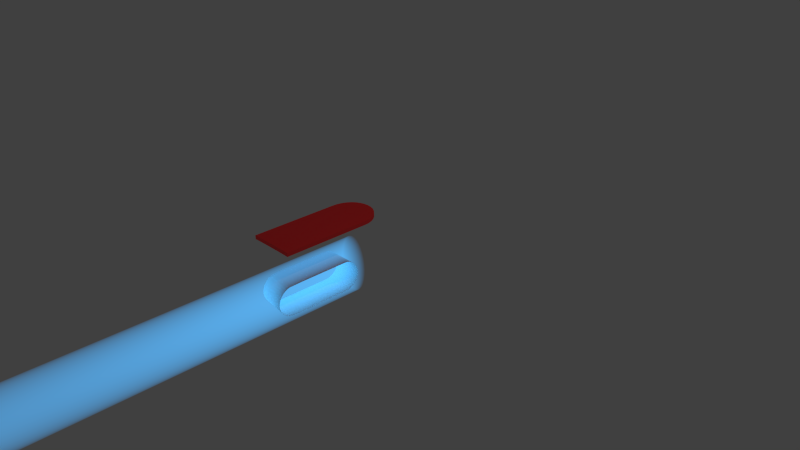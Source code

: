 # Source: Ship_v2.blend  (saved by Blender 2.73.0; exported with 4.5.12 LTS)
import bpy
from mathutils import Matrix  # noqa: F401  (used for matrix-valued properties, if any)

bpy.ops.wm.read_factory_settings(use_empty=True)
scene = bpy.context.scene
scene.name = 'Scene'

# ---- collections
col_collection_1 = bpy.data.collections.new('Collection 1'); scene.collection.children.link(col_collection_1)

# ---- materials (node trees are filled in below, after node groups)
mat_material_003 = bpy.data.materials.new('Material.003')
mat_material_003.alpha_threshold = 0.0
mat_material_003.use_transparent_shadow = False
mat_material_003.roughness = 0.5
mat_material_002 = bpy.data.materials.new('Material.002')
mat_material_002.alpha_threshold = 0.0
mat_material_002.use_transparent_shadow = False
mat_material_002.roughness = 0.5
mat_material_004 = bpy.data.materials.new('Material.004')
mat_material_004.alpha_threshold = 0.0
mat_material_004.use_transparent_shadow = False
mat_material_004.roughness = 0.5

# ---- material node trees
mat_material_003.use_nodes = True; mat_material_003.node_tree.nodes.clear()
_N = mat_material_003.node_tree.nodes; _L = mat_material_003.node_tree.links
n0 = _N.new('ShaderNodeOutputMaterial'); n0.name = 'Material Output'; n0.location = (300, 300)
n1 = _N.new('ShaderNodeBsdfDiffuse'); n1.name = 'Diffuse BSDF'; n1.location = (10, 300)
n1.inputs[0].default_value = (0.6619, 0.6619, 0.6619, 1.0)
_L.new(n1.outputs[0], n0.inputs[0])
n0.is_active_output = True
mat_material_002.use_nodes = True; mat_material_002.node_tree.nodes.clear()
_N = mat_material_002.node_tree.nodes; _L = mat_material_002.node_tree.links
n0 = _N.new('ShaderNodeBsdfDiffuse'); n0.name = 'Diffuse BSDF'; n0.location = (10, 300)
n0.inputs[0].default_value = (0.8, 0.0, 0.0006319, 1.0)
n1 = _N.new('ShaderNodeOutputMaterial'); n1.name = 'Material Output'; n1.location = (453, 277)
n2 = _N.new('ShaderNodeAddShader'); n2.name = 'Add Shader'; n2.location = (274, 304)
n3 = _N.new('ShaderNodeBsdfAnisotropic'); n3.name = 'Glossy BSDF'; n3.location = (20, 156)
n3.distribution = 'GGX'
n3.inputs[0].default_value = (0.4864, 0.08262, 0.08262, 1.0)
n3.inputs[1].default_value = 0.0
_L.new(n0.outputs[0], n2.inputs[0])
_L.new(n2.outputs[0], n1.inputs[0])
_L.new(n3.outputs[0], n2.inputs[1])
n1.is_active_output = True
mat_material_004.use_nodes = True; mat_material_004.node_tree.nodes.clear()
_N = mat_material_004.node_tree.nodes; _L = mat_material_004.node_tree.links
n0 = _N.new('ShaderNodeTexCoord'); n0.name = 'Texture Coordinate'; n0.location = (-155, 345)
n1 = _N.new('ShaderNodeSeparateXYZ'); n1.name = 'Separate XYZ'; n1.location = (19, 327)
n2 = _N.new('ShaderNodeMath'); n2.name = 'Math'; n2.location = (181, 323)
n2.operation = 'MULTIPLY'
n2.inputs[1].default_value = 2.0
n3 = _N.new('ShaderNodeEmission'); n3.name = 'Emission'; n3.location = (361, 326)
n3.inputs[0].default_value = (0.04937, 0.3737, 0.8, 1.0)
n4 = _N.new('ShaderNodeOutputMaterial'); n4.name = 'Material Output'; n4.location = (555, 309)
_L.new(n3.outputs[0], n4.inputs[1])
_L.new(n0.outputs[0], n1.inputs[0])
_L.new(n1.outputs[1], n2.inputs[0])
_L.new(n2.outputs[0], n3.inputs[1])
n4.is_active_output = True

# ---- world
world_world = bpy.data.worlds.new('World'); scene.world = world_world
world_world.color = (0.05088, 0.05088, 0.05088)
world_world.use_sun_shadow = False
world_world.sun_shadow_jitter_overblur = 0.0
world_world.cycles.sampling_method = 'MANUAL'
world_world.cycles.sample_map_resolution = 256

# ---- cameras
cam_camera = bpy.data.cameras.new('Camera')
cam_camera.clip_end = 100.0
cam_camera.lens = 35.0
cam_camera.sensor_width = 32.0
cam_camera.sensor_height = 18.0
cam_camera.ortho_scale = 7.314
cam_camera.dof.focus_distance = 0.0
cam_camera.dof.aperture_fstop = 128.0

# ---- lights
light_lamp = bpy.data.lights.new('Lamp', 'POINT')
light_lamp.transmission_factor = 0.0
light_lamp.cutoff_distance = 30.0
light_lamp.energy = 100.0
light_lamp.shadow_buffer_clip_start = 1.001
light_lamp.shadow_soft_size = 0.1
light_lamp.shadow_maximum_resolution = 0.006
light_lamp.use_absolute_resolution = True
light_lamp.cycles.use_multiple_importance_sampling = False

# ---- meshes
me_cube_010 = bpy.data.meshes.new('Cube.010')
me_cube_010.from_pydata([(-0.1458, -3.792, -0.6445), (-0.4813, 1.884, -0.6445), (0.4813, 1.884, -0.6445), (0.1458, -3.792, -0.6445), (-0.1458, -4.193, 0.6445), (-0.4813, 1.483, 0.6445), (0.4813, 1.483, 0.6445), (0.1458, -4.193, 0.6445)], [], [(4, 5, 1, 0), (5, 6, 2, 1), (6, 7, 3, 2), (7, 4, 0, 3), (0, 1, 2, 3), (7, 6, 5, 4)])
me_cube_010.materials.append(mat_material_003)
me_cube_010.use_remesh_preserve_volume = False
me_cube_010.use_remesh_preserve_attributes = False
me_cube_010.use_mirror_vertex_groups = False
me_cube_010.update()
me_cylinder_006 = bpy.data.meshes.new('Cylinder.006')
me_cylinder_006.from_pydata([(-1.056, -3.298, -0.1979), (1.056, -3.298, -0.1979), (-1.056, -3.337, -0.1941), (1.056, -3.337, -0.1941), (-1.056, -3.374, -0.1828), (1.056, -3.374, -0.1828), (-1.056, -3.408, -0.1645), (1.056, -3.408, -0.1645), (-1.056, -3.438, -0.1399), (1.056, -3.438, -0.1399), (-1.056, -3.462, -0.1099), (1.056, -3.462, -0.1099), (-1.056, -3.481, -0.07573), (1.056, -3.481, -0.07573), (-1.056, -3.492, -0.03861), (1.056, -3.492, -0.03861), (-1.056, -3.496, -2.185e-09), (1.056, -3.496, 2.141e-08), (-1.056, -3.492, 0.03861), (1.056, -3.492, 0.03861), (-1.056, -3.481, 0.07573), (1.056, -3.481, 0.07573), (-1.056, -3.462, 0.1099), (1.056, -3.462, 0.1099), (-1.056, -3.438, 0.1399), (1.056, -3.438, 0.1399), (-1.056, -3.408, 0.1645), (1.056, -3.408, 0.1645), (-1.056, -3.374, 0.1828), (1.056, -3.374, 0.1828), (-1.056, -3.337, 0.1941), (1.056, -3.337, 0.1941), (-1.056, -3.298, 0.1979), (1.056, -3.298, 0.1979), (-1.056, -0.8263, -4.301e-07), (1.056, -0.8263, -4.065e-07), (-1.056, -0.8301, -0.03861), (1.056, -0.8301, -0.03861), (-1.056, -0.8414, -0.07573), (1.056, -0.8414, -0.07573), (-1.056, -0.8597, -0.1099), (1.056, -0.8597, -0.1099), (-1.056, -0.8843, -0.1399), (1.056, -0.8843, -0.1399), (-1.056, -0.9143, -0.1645), (1.056, -0.9143, -0.1645), (-1.056, -0.9485, -0.1828), (1.056, -0.9485, -0.1828), (-1.056, -0.9856, -0.1941), (1.056, -0.9856, -0.1941), (-1.056, -1.024, -0.1979), (1.056, -1.024, -0.1979), (-1.056, -1.024, 0.1979), (1.056, -1.024, 0.1979), (-1.056, -0.9856, 0.1941), (1.056, -0.9856, 0.1941), (-1.056, -0.9485, 0.1828), (1.056, -0.9485, 0.1828), (-1.056, -0.9143, 0.1645), (1.056, -0.9143, 0.1645), (-1.056, -0.8843, 0.1399), (1.056, -0.8843, 0.1399), (-1.056, -0.8597, 0.1099), (1.056, -0.8597, 0.1099), (-1.056, -0.8414, 0.07573), (1.056, -0.8414, 0.07573), (-1.056, -0.8301, 0.03861), (1.056, -0.8301, 0.03861), (-1.056, 0.6404, -0.1979), (1.056, 0.6404, -0.1979), (-1.056, 0.6018, -0.1941), (1.056, 0.6018, -0.1941), (-1.056, 0.5647, -0.1828), (1.056, 0.5647, -0.1828), (-1.056, 0.5305, -0.1645), (1.056, 0.5305, -0.1645), (-1.056, 0.5005, -0.1399), (1.056, 0.5005, -0.1399), (-1.056, 0.4759, -0.1099), (1.056, 0.4759, -0.1099), (-1.056, 0.4576, -0.07573), (1.056, 0.4576, -0.07573), (-1.056, 0.4463, -0.03861), (1.056, 0.4463, -0.03861), (-1.056, 0.4425, -2.185e-09), (1.056, 0.4425, 2.141e-08), (-1.056, 0.4463, 0.03861), (1.056, 0.4463, 0.03861), (-1.056, 0.4576, 0.07573), (1.056, 0.4576, 0.07573), (-1.056, 0.4759, 0.1099), (1.056, 0.4759, 0.1099), (-1.056, 0.5005, 0.1399), (1.056, 0.5005, 0.1399), (-1.056, 0.5305, 0.1645), (1.056, 0.5305, 0.1645), (-1.056, 0.5647, 0.1828), (1.056, 0.5647, 0.1828), (-1.056, 0.6018, 0.1941), (1.056, 0.6018, 0.1941), (-1.056, 0.6404, 0.1979), (1.056, 0.6404, 0.1979), (-1.056, 1.748, -4.301e-07), (1.056, 1.468, -4.065e-07), (-1.056, 1.744, -0.03861), (1.056, 1.465, -0.03861), (-1.056, 1.733, -0.07573), (1.056, 1.453, -0.07573), (-1.056, 1.715, -0.1099), (1.056, 1.435, -0.1099), (-1.056, 1.69, -0.1399), (1.056, 1.41, -0.1399), (-1.056, 1.66, -0.1645), (1.056, 1.38, -0.1645), (-1.056, 1.626, -0.1828), (1.056, 1.346, -0.1828), (-1.056, 1.589, -0.1941), (1.056, 1.309, -0.1941), (-1.056, 1.271, -0.1979), (1.056, 1.271, -0.1979), (-1.056, 1.271, 0.1979), (1.056, 1.271, 0.1979), (-1.056, 1.589, 0.1941), (1.056, 1.309, 0.1941), (-1.056, 1.626, 0.1828), (1.056, 1.346, 0.1828), (-1.056, 1.66, 0.1645), (1.056, 1.38, 0.1645), (-1.056, 1.69, 0.1399), (1.056, 1.41, 0.1399), (-1.056, 1.715, 0.1099), (1.056, 1.435, 0.1099), (-1.056, 1.733, 0.07573), (1.056, 1.453, 0.07573), (-1.056, 1.744, 0.03861), (1.056, 1.465, 0.03861)], [], [(32, 52, 53, 33), (0, 2, 3, 1), (2, 4, 5, 3), (4, 6, 7, 5), (6, 8, 9, 7), (8, 10, 11, 9), (10, 12, 13, 11), (12, 14, 15, 13), (14, 16, 17, 15), (16, 18, 19, 17), (18, 20, 21, 19), (20, 22, 23, 21), (22, 24, 25, 23), (24, 26, 27, 25), (26, 28, 29, 27), (28, 30, 31, 29), (30, 32, 33, 31), (1, 51, 50, 0), (36, 38, 39, 37), (34, 36, 37, 35), (38, 40, 41, 39), (40, 42, 43, 41), (42, 44, 45, 43), (44, 46, 47, 45), (46, 48, 49, 47), (48, 50, 51, 49), (52, 54, 55, 53), (54, 56, 57, 55), (56, 58, 59, 57), (58, 60, 61, 59), (60, 62, 63, 61), (62, 64, 65, 63), (66, 34, 35, 67), (64, 66, 67, 65), (100, 120, 121, 101), (68, 70, 71, 69), (70, 72, 73, 71), (72, 74, 75, 73), (74, 76, 77, 75), (76, 78, 79, 77), (78, 80, 81, 79), (80, 82, 83, 81), (82, 84, 85, 83), (84, 86, 87, 85), (86, 88, 89, 87), (88, 90, 91, 89), (90, 92, 93, 91), (92, 94, 95, 93), (94, 96, 97, 95), (96, 98, 99, 97), (98, 100, 101, 99), (69, 119, 118, 68), (104, 106, 107, 105), (102, 104, 105, 103), (106, 108, 109, 107), (108, 110, 111, 109), (110, 112, 113, 111), (112, 114, 115, 113), (114, 116, 117, 115), (116, 118, 119, 117), (120, 122, 123, 121), (122, 124, 125, 123), (124, 126, 127, 125), (126, 128, 129, 127), (128, 130, 131, 129), (130, 132, 133, 131), (134, 102, 103, 135), (132, 134, 135, 133)])
me_cylinder_006.use_remesh_preserve_volume = False
me_cylinder_006.use_remesh_preserve_attributes = False
me_cylinder_006.use_mirror_vertex_groups = False
me_cylinder_006.update()
me_cylinder_007 = bpy.data.meshes.new('Cylinder.007')
me_cylinder_007.from_pydata([(-0.1979, 0.3807, 1.056), (-0.1979, 0.3807, -1.056), (-0.1941, 0.342, 1.056), (-0.1941, 0.342, -1.056), (-0.1828, 0.3049, 1.056), (-0.1828, 0.3049, -1.056), (-0.1645, 0.2707, 1.056), (-0.1645, 0.2707, -1.056), (-0.1399, 0.2407, 1.056), (-0.1399, 0.2407, -1.056), (-0.1099, 0.2161, 1.056), (-0.1099, 0.2161, -1.056), (-0.07573, 0.1978, 1.056), (-0.07573, 0.1978, -1.056), (-0.03861, 0.1866, 1.056), (-0.03861, 0.1866, -1.056), (2.384e-07, 0.1828, 1.056), (4.768e-07, 0.1828, -1.056), (0.03861, 0.1866, 1.056), (0.03861, 0.1866, -1.056), (0.07573, 0.1978, 1.056), (0.07573, 0.1978, -1.056), (0.1099, 0.2161, 1.056), (0.1099, 0.2161, -1.056), (0.1399, 0.2407, 1.056), (0.1399, 0.2407, -1.056), (0.1645, 0.2707, 1.056), (0.1645, 0.2707, -1.056), (0.1828, 0.3049, 1.056), (0.1828, 0.3049, -1.056), (0.1941, 0.342, 1.056), (0.1941, 0.342, -1.056), (0.1979, 0.3807, 1.056), (0.1979, 0.3807, -1.056), (-0.1979, 2.1, 1.056), (-0.1979, 2.1, -1.056), (0.1979, 2.1, 1.056), (0.1979, 2.1, -1.056)], [], [(32, 36, 37, 33), (0, 2, 3, 1), (2, 4, 5, 3), (4, 6, 7, 5), (6, 8, 9, 7), (8, 10, 11, 9), (10, 12, 13, 11), (12, 14, 15, 13), (14, 16, 17, 15), (16, 18, 19, 17), (18, 20, 21, 19), (20, 22, 23, 21), (22, 24, 25, 23), (24, 26, 27, 25), (26, 28, 29, 27), (28, 30, 31, 29), (30, 32, 33, 31), (1, 35, 34, 0)])
me_cylinder_007.use_remesh_preserve_volume = False
me_cylinder_007.use_remesh_preserve_attributes = False
me_cylinder_007.use_mirror_vertex_groups = False
me_cylinder_007.update()
me_cylinder_008 = bpy.data.meshes.new('Cylinder.008')
me_cylinder_008.from_pydata([(-0.3069, 0.3815, 1.101), (-0.3069, 0.3815, -1.101), (-0.301, 0.3217, 1.101), (-0.301, 0.3217, -1.101), (-0.2835, 0.2641, 1.101), (-0.2835, 0.2641, -1.101), (-0.2551, 0.2111, 1.101), (-0.2551, 0.2111, -1.101), (-0.217, 0.1646, 1.101), (-0.217, 0.1646, -1.101), (-0.1705, 0.1264, 1.101), (-0.1705, 0.1264, -1.101), (-0.1174, 0.09803, 1.101), (-0.1174, 0.09803, -1.101), (-0.05987, 0.08057, 1.101), (-0.05987, 0.08057, -1.101), (2.09e-07, 0.07467, 1.101), (5.787e-07, 0.07467, -1.101), (0.05987, 0.08057, 1.101), (0.05987, 0.08057, -1.101), (0.1174, 0.09803, 1.101), (0.1174, 0.09803, -1.101), (0.1705, 0.1264, 1.101), (0.1705, 0.1264, -1.101), (0.217, 0.1646, 1.101), (0.217, 0.1646, -1.101), (0.2552, 0.2111, 1.101), (0.2552, 0.2111, -1.101), (0.2835, 0.2641, 1.101), (0.2835, 0.2641, -1.101), (0.301, 0.3217, 1.101), (0.301, 0.3217, -1.101), (0.3069, 0.3815, 1.101), (0.3069, 0.3815, -1.101), (-0.3069, 1.656, 1.101), (-0.3069, 1.656, -1.101), (0.3069, 1.656, 1.101), (0.3069, 1.656, -1.101)], [], [(32, 36, 37, 33), (0, 2, 3, 1), (2, 4, 5, 3), (4, 6, 7, 5), (6, 8, 9, 7), (8, 10, 11, 9), (10, 12, 13, 11), (12, 14, 15, 13), (14, 16, 17, 15), (16, 18, 19, 17), (18, 20, 21, 19), (20, 22, 23, 21), (22, 24, 25, 23), (24, 26, 27, 25), (26, 28, 29, 27), (28, 30, 31, 29), (30, 32, 33, 31), (1, 35, 34, 0)])
me_cylinder_008.use_remesh_preserve_volume = False
me_cylinder_008.use_remesh_preserve_attributes = False
me_cylinder_008.use_mirror_vertex_groups = False
me_cylinder_008.update()
me_plane_003 = bpy.data.meshes.new('Plane.003')
me_plane_003.from_pydata([(0.0, -4.347, 0.6698), (0.1892, -4.347, 0.6698), (0.0, 1.55, 0.6698), (0.5085, 1.55, 0.6698), (0.0, -4.175, 0.6698), (0.1987, -4.175, 0.6698), (0.5015, 1.264, 0.6698), (0.0, 1.264, 0.6698), (0.2694, -4.347, 0.5814), (0.5228, 1.55, 0.5814), (0.213, -4.175, 0.5814), (0.5157, 1.264, 0.5814), (0.0, -0.481, 0.6698), (0.4043, -0.481, 0.6698), (0.4186, -0.481, 0.5814), (0.65, 2.002, -0.5325), (0.643, 1.684, -0.5325), (0.5458, -0.06128, -0.5325), (1.644, 1.503, -0.9689), (1.637, 1.217, -0.9689), (1.54, 0.5345, -0.9689)], [], [(7, 6, 3, 2), (0, 1, 5, 4), (12, 13, 6, 7), (13, 5, 10, 14), (5, 1, 8, 10), (3, 6, 11, 9), (4, 5, 13, 12), (6, 13, 14, 11), (11, 14, 17, 16), (9, 11, 16, 15), (15, 16, 19, 18), (16, 17, 20, 19)])
me_plane_003.materials.append(mat_material_002)
me_plane_003.use_remesh_preserve_volume = False
me_plane_003.use_remesh_preserve_attributes = False
me_plane_003.use_mirror_vertex_groups = False
me_plane_003.update()
me_cylinder_009 = bpy.data.meshes.new('Cylinder.009')
me_cylinder_009.from_pydata([(4.818e-08, -0.338, 0.3832), (4.818e-08, -13.1, 0.3832), (0.0417, -0.338, 0.3758), (0.0417, -13.1, 0.3758), (0.0818, -0.338, 0.354), (0.0818, -13.1, 0.354), (0.1188, -0.338, 0.3186), (0.1188, -13.1, 0.3186), (0.1511, -0.338, 0.2709), (0.1511, -13.1, 0.2709), (0.1777, -0.338, 0.2129), (0.1777, -13.1, 0.2129), (0.1975, -0.338, 0.1466), (0.1975, -13.1, 0.1466), (0.2096, -0.338, 0.07475), (0.2096, -13.1, 0.07475), (0.2138, -0.338, -1.148e-07), (0.2138, -13.1, -4.625e-08), (0.2096, -0.338, -0.07475), (0.2096, -13.1, -0.07475), (0.1975, -0.338, -0.1466), (0.1975, -13.1, -0.1466), (0.1777, -0.338, -0.2129), (0.1777, -13.1, -0.2129), (0.1511, -0.338, -0.2709), (0.1511, -13.1, -0.2709), (0.1188, -0.338, -0.3186), (0.1188, -13.1, -0.3186), (0.0818, -0.338, -0.354), (0.0818, -13.1, -0.354), (0.0417, -0.338, -0.3758), (0.0417, -13.1, -0.3758), (-2.147e-08, -0.338, -0.3832), (-2.147e-08, -13.1, -0.3832), (-0.0417, -0.338, -0.3758), (-0.0417, -13.1, -0.3758), (-0.0818, -0.338, -0.354), (-0.0818, -13.1, -0.354), (-0.1188, -0.338, -0.3186), (-0.1188, -13.1, -0.3186), (-0.1511, -0.338, -0.2709), (-0.1511, -13.1, -0.2709), (-0.1777, -0.338, -0.2129), (-0.1777, -13.1, -0.2129), (-0.1975, -0.338, -0.1466), (-0.1975, -13.1, -0.1466), (-0.2096, -0.338, -0.07475), (-0.2096, -13.1, -0.07475), (-0.2138, -0.338, 2.278e-07), (-0.2138, -13.1, 2.735e-07), (-0.2096, -0.338, 0.07475), (-0.2096, -13.1, 0.07475), (-0.1975, -0.338, 0.1466), (-0.1975, -13.1, 0.1466), (-0.1777, -0.338, 0.2129), (-0.1777, -13.1, 0.2129), (-0.1511, -0.338, 0.2709), (-0.1511, -13.1, 0.2709), (-0.1188, -0.338, 0.3186), (-0.1188, -13.1, 0.3186), (-0.0818, -0.338, 0.354), (-0.0818, -13.1, 0.354), (-0.0417, -0.338, 0.3758), (-0.0417, -13.1, 0.3758)], [], [(0, 1, 3, 2), (2, 3, 5, 4), (4, 5, 7, 6), (6, 7, 9, 8), (8, 9, 11, 10), (10, 11, 13, 12), (12, 13, 15, 14), (14, 15, 17, 16), (16, 17, 19, 18), (18, 19, 21, 20), (20, 21, 23, 22), (22, 23, 25, 24), (24, 25, 27, 26), (26, 27, 29, 28), (28, 29, 31, 30), (30, 31, 33, 32), (32, 33, 35, 34), (34, 35, 37, 36), (36, 37, 39, 38), (38, 39, 41, 40), (40, 41, 43, 42), (42, 43, 45, 44), (44, 45, 47, 46), (46, 47, 49, 48), (48, 49, 51, 50), (50, 51, 53, 52), (52, 53, 55, 54), (54, 55, 57, 56), (56, 57, 59, 58), (58, 59, 61, 60), (3, 1, 63, 61, 59, 57, 55, 53, 51, 49, 47, 45, 43, 41, 39, 37, 35, 33, 31, 29, 27, 25, 23, 21, 19, 17, 15, 13, 11, 9, 7, 5), (62, 63, 1, 0), (60, 61, 63, 62), (0, 2, 4, 6, 8, 10, 12, 14, 16, 18, 20, 22, 24, 26, 28, 30, 32, 34, 36, 38, 40, 42, 44, 46, 48, 50, 52, 54, 56, 58, 60, 62)])
me_cylinder_009.materials.append(mat_material_004)
me_cylinder_009.use_remesh_preserve_volume = False
me_cylinder_009.use_remesh_preserve_attributes = False
me_cylinder_009.use_mirror_vertex_groups = False
me_cylinder_009.update()

# ---- objects
ob_lamp = bpy.data.objects.new('Lamp', light_lamp)
ob_camera = bpy.data.objects.new('Camera', cam_camera)
ob_cube_010 = bpy.data.objects.new('Cube.010', me_cube_010)
ob_cylinder_006 = bpy.data.objects.new('Cylinder.006', me_cylinder_006)
ob_cylinder_007 = bpy.data.objects.new('Cylinder.007', me_cylinder_007)
ob_cylinder_008 = bpy.data.objects.new('Cylinder.008', me_cylinder_008)
ob_plane_003 = bpy.data.objects.new('Plane.003', me_plane_003)
ob_cylinder_009 = bpy.data.objects.new('Cylinder.009', me_cylinder_009)

# ---- transforms, parenting, visibility, modifiers, constraints
ob_lamp.location = (4.076, 1.005, 5.904)
ob_lamp.rotation_euler = (0.6503, 0.05522, 1.866)
ob_lamp.lock_rotations_4d = False
ob_lamp.empty_display_type = 'ARROWS'
ob_lamp.color = (0.0, 0.0, 0.0, 0.0)
ob_lamp.lineart.crease_threshold = 0.0
ob_camera.location = (7.481, -6.508, 5.344)
ob_camera.rotation_euler = (1.109, 0.01082, 0.8149)
ob_camera.lock_rotations_4d = False
ob_camera.empty_display_type = 'ARROWS'
ob_camera.color = (0.0, 0.0, 0.0, 0.0)
ob_camera.display_type = 'WIRE'
ob_camera.lineart.crease_threshold = 0.0
ob_cube_010.location = (0.0, 0.0, 0.0)
ob_cube_010.rotation_euler = (0.0, -0.0, 3.142)
ob_cube_010.lineart.crease_threshold = 0.0
_m = ob_cube_010.modifiers.new('Boolean', 'BOOLEAN')
_m.object = ob_cylinder_006
_m.operation = 'INTERSECT'
_m.solver = 'FAST'
_m = ob_cube_010.modifiers.new('Boolean.001', 'BOOLEAN')
_m.object = ob_cylinder_007
_m.operation = 'INTERSECT'
_m.solver = 'FAST'
ob_cylinder_006.parent = ob_cube_010
ob_cylinder_006.matrix_parent_inverse = Matrix(((1.0, 0.0, 0.0, 1.22), (0.0, 1.0, 0.0, 10.96), (0.0, 0.0, 1.0, -2.254), (0.0, 0.0, 0.0, 1.0)))
ob_cylinder_006.location = (-1.22, -10.96, 2.254)
ob_cylinder_006.hide_render = True
ob_cylinder_006.lineart.crease_threshold = 0.0
ob_cylinder_007.parent = ob_cube_010
ob_cylinder_007.matrix_parent_inverse = Matrix(((1.0, 0.0, 0.0, 1.22), (0.0, 1.0, 0.0, 10.96), (0.0, 0.0, 1.0, -2.254), (0.0, 0.0, 0.0, 1.0)))
ob_cylinder_007.location = (-1.22, -10.96, 2.254)
ob_cylinder_007.hide_render = True
ob_cylinder_007.lineart.crease_threshold = 0.0
_m = ob_cylinder_007.modifiers.new('Boolean', 'BOOLEAN')
_m.operation = 'INTERSECT'
_m.solver = 'FAST'
ob_cylinder_008.parent = ob_cube_010
ob_cylinder_008.matrix_parent_inverse = Matrix(((1.0, 0.0, 0.0, 1.22), (0.0, 1.0, 0.0, 10.96), (0.0, 0.0, 1.0, -2.254), (0.0, 0.0, 0.0, 1.0)))
ob_cylinder_008.location = (-1.22, -10.96, 2.254)
ob_cylinder_008.hide_render = True
ob_cylinder_008.lineart.crease_threshold = 0.0
_m = ob_cylinder_008.modifiers.new('Boolean', 'BOOLEAN')
_m.operation = 'INTERSECT'
_m.solver = 'FAST'
ob_plane_003.parent = ob_cube_010
ob_plane_003.matrix_parent_inverse = Matrix(((1.0, 0.0, 0.0, 1.22), (0.0, 1.0, 0.0, 10.96), (0.0, 0.0, 1.0, -2.254), (0.0, 0.0, 0.0, 1.0)))
ob_plane_003.location = (-1.22, -10.96, 2.254)
ob_plane_003.lineart.crease_threshold = 0.0
_m = ob_plane_003.modifiers.new('Mirror', 'MIRROR')
_m.use_clip = True
_m = ob_plane_003.modifiers.new('Subsurf', 'SUBSURF')
_m.uv_smooth = 'PRESERVE_CORNERS'
_m.levels = 3
_m.render_levels = 3
_m.show_only_control_edges = False
_m = ob_plane_003.modifiers.new('Solidify', 'SOLIDIFY')
_m.thickness = 0.05
_m.offset = 1.0
_m.nonmanifold_thickness_mode = 'FIXED'
_m.nonmanifold_merge_threshold = 0.0003
_m = ob_plane_003.modifiers.new('Boolean', 'BOOLEAN')
_m.object = ob_cylinder_008
_m.operation = 'INTERSECT'
_m.solver = 'FAST'
ob_cylinder_009.location = (0.0, 0.0, 0.0)
ob_cylinder_009.lineart.crease_threshold = 0.0
_vg = ob_cylinder_009.vertex_groups.new(name='Group')

# ---- collection membership
col_collection_1.objects.link(ob_lamp)
col_collection_1.objects.link(ob_camera)
col_collection_1.objects.link(ob_cube_010)
col_collection_1.objects.link(ob_cylinder_006)
col_collection_1.objects.link(ob_cylinder_007)
col_collection_1.objects.link(ob_cylinder_008)
col_collection_1.objects.link(ob_plane_003)
col_collection_1.objects.link(ob_cylinder_009)

# ---- scene / render settings (as saved in the file)
scene.camera = ob_camera
scene.frame_start = 1; scene.frame_end = 250; scene.frame_set(1)
scene.render.engine = 'BLENDER_EEVEE_NEXT'
scene.render.resolution_percentage = 50
scene.render.dither_intensity = 0.0
scene.cycles.use_denoising = False
scene.cycles.samples = 10
scene.cycles.sampling_pattern = 'TABULATED_SOBOL'
scene.cycles.light_sampling_threshold = 0.0
scene.cycles.use_adaptive_sampling = False
scene.cycles.use_light_tree = False
scene.cycles.blur_glossy = 0.0
scene.cycles.pixel_filter_type = 'GAUSSIAN'
scene.cycles.sample_clamp_indirect = 0.0
scene.view_settings.view_transform = 'Standard'
bpy.context.view_layer.update()

